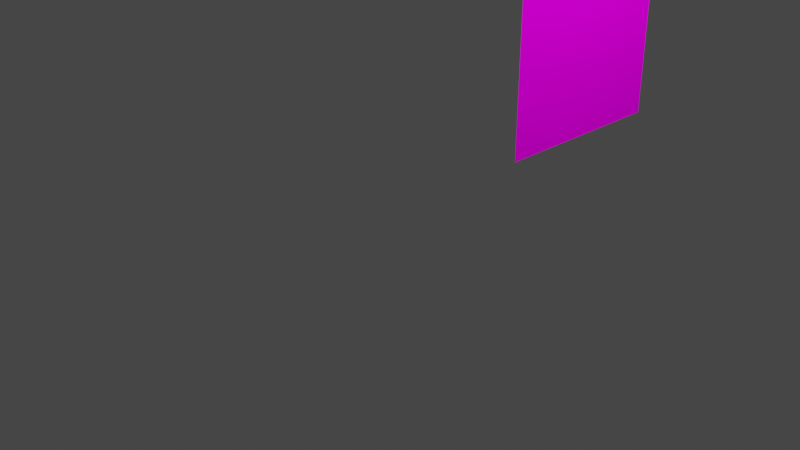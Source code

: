 # Source: 2_.blend1_-_.blend  (saved by Blender 3.6.13; exported with 4.5.12 LTS)
import bpy
from mathutils import Matrix  # noqa: F401  (used for matrix-valued properties, if any)

bpy.ops.wm.read_factory_settings(use_empty=True)
scene = bpy.context.scene
scene.name = 'Scene'

# ---- collections
col_collection = bpy.data.collections.new('Collection'); scene.collection.children.link(col_collection)

# ---- images (referenced by path relative to the original .blend; pixels are not part of the script)
import os
ASSET_DIR = os.environ.get("B2B_ASSET_DIR", "")  # directory of the original .blend (textures are referenced by path, not embedded)
HERE = os.path.dirname(os.path.abspath(__file__))  # packed textures are extracted next to this script under _unpacked/

def load_image(name, relpath, width, height, colorspace="sRGB"):
    """Load a texture the original file referenced (path relative to the .blend, or extracted next to this script)."""
    p = next((c for c in (os.path.join(HERE, relpath), os.path.join(ASSET_DIR, relpath)) if relpath and os.path.exists(c)), "")
    if p:
        img = bpy.data.images.load(p, check_existing=True)
        img.name = name
    else:  # same state as the original file: an image datablock whose file is absent (Cycles renders it pink)
        img = bpy.data.images.new(name, width, height)
        img.source = "FILE"
        img.filepath = "//" + (relpath or name)
    img.colorspace_settings.name = colorspace
    return img
img_kabe_iriya_png = load_image('kabe-iriya.png', 'kabe-iriya.png', 1024, 1024, 'sRGB')
img_iriya_jpg = load_image('iriya.jpg', 'iriya.jpg', 1024, 1024, 'sRGB')

# ---- materials (node trees are filled in below, after node groups)
mat_hanendformrmaterial_003 = bpy.data.materials.new('hanendFormRMaterial.003')
mat_hanendformrmaterial_003.diffuse_color = (1.0, 1.0, 1.0, 1.0)
mat_hanendformrmaterial_003.specular_color = (0.0, 0.0, 0.0)
mat_hanendformrmaterial_003.specular_intensity = 0.0
mat_001 = bpy.data.materials.new('マテリアル.001')
mat_001.use_transparent_shadow = False

# ---- material node trees
mat_hanendformrmaterial_003.use_nodes = True; mat_hanendformrmaterial_003.node_tree.nodes.clear()
_N = mat_hanendformrmaterial_003.node_tree.nodes; _L = mat_hanendformrmaterial_003.node_tree.links
n0 = _N.new('ShaderNodeBsdfPrincipled'); n0.name = 'プリンシプルBSDF'; n0.location = (10, 300)
n0.distribution = 'GGX'
n0.subsurface_method = 'RANDOM_WALK_SKIN'
n0.inputs[3].default_value = 1.45
n0.inputs[13].default_value = 0.0
n0.inputs[27].default_value = (0.0, 0.0, 0.0, 1.0)
n0.inputs[28].default_value = 1.0
n1 = _N.new('ShaderNodeOutputMaterial'); n1.name = 'マテリアル出力'; n1.location = (300, 300)
n2 = _N.new('ShaderNodeTexImage'); n2.name = '画像テクスチャ'; n2.location = (-300, 150)
n2.image = img_kabe_iriya_png
n2.interpolation = 'Smart'
n3 = _N.new('ShaderNodeMath'); n3.name = 'Math'; n3.location = (0, 0)
n3.hide = True
n3.operation = 'GREATER_THAN'
_L.new(n0.outputs[0], n1.inputs[0])
_L.new(n2.outputs[0], n0.inputs[0])
_L.new(n2.outputs[1], n3.inputs[0])
_L.new(n3.outputs[0], n0.inputs[4])
n1.is_active_output = True
mat_001.use_nodes = True; mat_001.node_tree.nodes.clear()
_N = mat_001.node_tree.nodes; _L = mat_001.node_tree.links
n0 = _N.new('ShaderNodeBsdfPrincipled'); n0.name = 'プリンシプルBSDF'; n0.location = (10, 300)
n0.distribution = 'GGX'
n0.subsurface_method = 'RANDOM_WALK_SKIN'
n0.inputs[3].default_value = 1.45
n0.inputs[27].default_value = (0.0, 0.0, 0.0, 1.0)
n0.inputs[28].default_value = 1.0
n1 = _N.new('ShaderNodeOutputMaterial'); n1.name = 'マテリアル出力'; n1.location = (300, 300)
n2 = _N.new('ShaderNodeTexImage'); n2.name = '画像テクスチャ'; n2.location = (-280, 275)
n2.image = img_iriya_jpg
_L.new(n0.outputs[0], n1.inputs[0])
_L.new(n2.outputs[0], n0.inputs[0])
n1.is_active_output = True

# ---- world
world_world = bpy.data.worlds.new('World'); scene.world = world_world
world_world.use_nodes = True; world_world.node_tree.nodes.clear()
_N = world_world.node_tree.nodes; _L = world_world.node_tree.links
n0 = _N.new('ShaderNodeOutputWorld'); n0.name = 'World Output'; n0.location = (300, 300)
n1 = _N.new('ShaderNodeBackground'); n1.name = 'Background'; n1.location = (10, 300)
n1.inputs[0].default_value = (0.05088, 0.05088, 0.05088, 1.0)
_L.new(n1.outputs[0], n0.inputs[0])
n0.is_active_output = True
world_world.color = (0.05088, 0.05088, 0.05088)
world_world.use_sun_shadow = False
world_world.sun_shadow_jitter_overblur = 0.0

# ---- cameras
cam_camera = bpy.data.cameras.new('Camera')
cam_camera.clip_end = 100.0
cam_camera.ortho_scale = 7.314

# ---- lights
light_light = bpy.data.lights.new('Light', 'POINT')
light_light.transmission_factor = 0.0
light_light.energy = 1000.0
light_light.shadow_soft_size = 0.1
light_light.shadow_maximum_resolution = 0.006
light_light.use_absolute_resolution = True

# ---- meshes
me_mesh_001 = bpy.data.meshes.new('mesh.001')
me_mesh_001.from_pydata([(0.6, 2.5, 0.0), (-0.6, 2.5, 0.0), (-0.6, -2.5, 0.0), (0.6, -2.5, 0.0)], [], [(0, 1, 2), (3, 0, 2)])
_uv = me_mesh_001.uv_layers.new(name='UVMap')
_uv.uv.foreach_set('vector', [1.0, 1.0, 0.0, 1.0, 9.313e-10, -0.007994, 1.008, -0.001233, 1.0, 1.0, 9.313e-10, -0.007994])
me_mesh_001.materials.append(mat_hanendformrmaterial_003)
me_mesh_001.update()
me_x = bpy.data.meshes.new('平面')
me_x.from_pydata([(-1.0, -1.0, 0.0), (1.0, -1.0, 0.0), (-1.0, 1.0, 0.0), (1.0, 1.0, 0.0)], [], [(0, 1, 3, 2)])
_uv = me_x.uv_layers.new(name='UVマップ')
_uv.uv.foreach_set('vector', [0.0, 0.0, 1.0, 0.0, 1.0, 1.0, 0.0, 1.0])
me_x.materials.append(mat_001)
me_x.update()

# ---- objects
ob_light = bpy.data.objects.new('Light', light_light)
ob_camera = bpy.data.objects.new('Camera', cam_camera)
ob_hanendformr_001 = bpy.data.objects.new('hanendFormR.001', me_mesh_001)
ob_x = bpy.data.objects.new('平面', me_x)

# ---- transforms, parenting, visibility, modifiers, constraints
ob_light.location = (4.076, 1.005, 5.904)
ob_light.rotation_euler = (0.6503, 0.05522, 1.866)
ob_light.lock_rotations_4d = False
ob_light.empty_display_type = 'ARROWS'
ob_light.color = (0.0, 0.0, 0.0, 0.0)
ob_light.lineart.crease_threshold = 0.0
ob_camera.location = (7.359, -6.926, 4.958)
ob_camera.rotation_euler = (1.109, 0.0, 0.8149)
ob_camera.lock_rotations_4d = False
ob_camera.empty_display_type = 'ARROWS'
ob_camera.color = (0.0, 0.0, 0.0, 0.0)
ob_camera.display_type = 'WIRE'
ob_camera.lineart.crease_threshold = 0.0
ob_hanendformr_001.location = (1.495, 0.9029, 2.763)
ob_hanendformr_001.rotation_euler = (-1.571, 3.142, -1.571)
ob_hanendformr_001.scale = (1.515, 0.6695, 1.0)
ob_x.location = (1.485, 0.8878, 2.982)
ob_x.rotation_euler = (-1.571, 3.142, 1.571)
ob_x.scale = (0.5047, 0.09815, 1.0)

# ---- collection membership
col_collection.objects.link(ob_light)
col_collection.objects.link(ob_camera)
col_collection.objects.link(ob_hanendformr_001)
col_collection.objects.link(ob_x)

# ---- scene / render settings (as saved in the file)
scene.camera = ob_camera
scene.frame_start = 1; scene.frame_end = 250; scene.frame_set(8)
scene.render.engine = 'BLENDER_EEVEE_NEXT'
scene.cycles.sampling_pattern = 'TABULATED_SOBOL'
scene.view_settings.view_transform = 'Filmic'
bpy.context.view_layer.update()
